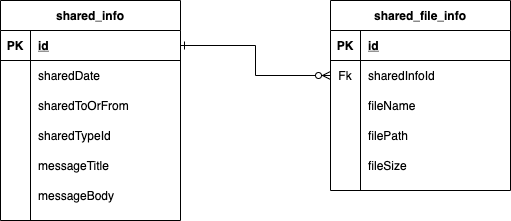

The diagram above was exported from draw.io. Its source (the exported page's mxGraphModel, read from the mxfile embedded in the PNG):
<mxGraphModel dx="728" dy="397" grid="1" gridSize="10" guides="1" tooltips="1" connect="1" arrows="1" fold="1" page="1" pageScale="1" pageWidth="1169" pageHeight="827" math="0" shadow="0">
  <root>
    <mxCell id="0" />
    <mxCell id="1" parent="0" />
    <mxCell id="2" value="shared_info" style="shape=table;startSize=30;container=1;collapsible=1;childLayout=tableLayout;fixedRows=1;rowLines=0;fontStyle=1;align=center;resizeLast=1;" vertex="1" parent="1">
      <mxGeometry x="170" y="120" width="180" height="220" as="geometry" />
    </mxCell>
    <mxCell id="3" value="" style="shape=partialRectangle;collapsible=0;dropTarget=0;pointerEvents=0;fillColor=none;top=0;left=0;bottom=1;right=0;points=[[0,0.5],[1,0.5]];portConstraint=eastwest;" vertex="1" parent="2">
      <mxGeometry y="30" width="180" height="30" as="geometry" />
    </mxCell>
    <mxCell id="4" value="PK" style="shape=partialRectangle;connectable=0;fillColor=none;top=0;left=0;bottom=0;right=0;fontStyle=1;overflow=hidden;" vertex="1" parent="3">
      <mxGeometry width="30" height="30" as="geometry" />
    </mxCell>
    <mxCell id="5" value="id" style="shape=partialRectangle;connectable=0;fillColor=none;top=0;left=0;bottom=0;right=0;align=left;spacingLeft=6;fontStyle=5;overflow=hidden;" vertex="1" parent="3">
      <mxGeometry x="30" width="150" height="30" as="geometry" />
    </mxCell>
    <mxCell id="6" value="" style="shape=partialRectangle;collapsible=0;dropTarget=0;pointerEvents=0;fillColor=none;top=0;left=0;bottom=0;right=0;points=[[0,0.5],[1,0.5]];portConstraint=eastwest;" vertex="1" parent="2">
      <mxGeometry y="60" width="180" height="30" as="geometry" />
    </mxCell>
    <mxCell id="7" value="" style="shape=partialRectangle;connectable=0;fillColor=none;top=0;left=0;bottom=0;right=0;editable=1;overflow=hidden;" vertex="1" parent="6">
      <mxGeometry width="30" height="30" as="geometry" />
    </mxCell>
    <mxCell id="8" value="sharedDate" style="shape=partialRectangle;connectable=0;fillColor=none;top=0;left=0;bottom=0;right=0;align=left;spacingLeft=6;overflow=hidden;" vertex="1" parent="6">
      <mxGeometry x="30" width="150" height="30" as="geometry" />
    </mxCell>
    <mxCell id="9" value="" style="shape=partialRectangle;collapsible=0;dropTarget=0;pointerEvents=0;fillColor=none;top=0;left=0;bottom=0;right=0;points=[[0,0.5],[1,0.5]];portConstraint=eastwest;" vertex="1" parent="2">
      <mxGeometry y="90" width="180" height="30" as="geometry" />
    </mxCell>
    <mxCell id="10" value="" style="shape=partialRectangle;connectable=0;fillColor=none;top=0;left=0;bottom=0;right=0;editable=1;overflow=hidden;" vertex="1" parent="9">
      <mxGeometry width="30" height="30" as="geometry" />
    </mxCell>
    <mxCell id="11" value="sharedToOrFrom" style="shape=partialRectangle;connectable=0;fillColor=none;top=0;left=0;bottom=0;right=0;align=left;spacingLeft=6;overflow=hidden;" vertex="1" parent="9">
      <mxGeometry x="30" width="150" height="30" as="geometry" />
    </mxCell>
    <mxCell id="12" value="" style="shape=partialRectangle;collapsible=0;dropTarget=0;pointerEvents=0;fillColor=none;top=0;left=0;bottom=0;right=0;points=[[0,0.5],[1,0.5]];portConstraint=eastwest;" vertex="1" parent="2">
      <mxGeometry y="120" width="180" height="30" as="geometry" />
    </mxCell>
    <mxCell id="13" value="" style="shape=partialRectangle;connectable=0;fillColor=none;top=0;left=0;bottom=0;right=0;editable=1;overflow=hidden;" vertex="1" parent="12">
      <mxGeometry width="30" height="30" as="geometry" />
    </mxCell>
    <mxCell id="14" value="sharedTypeId" style="shape=partialRectangle;connectable=0;fillColor=none;top=0;left=0;bottom=0;right=0;align=left;spacingLeft=6;overflow=hidden;" vertex="1" parent="12">
      <mxGeometry x="30" width="150" height="30" as="geometry" />
    </mxCell>
    <mxCell id="63" value="" style="shape=partialRectangle;collapsible=0;dropTarget=0;pointerEvents=0;fillColor=none;top=0;left=0;bottom=0;right=0;points=[[0,0.5],[1,0.5]];portConstraint=eastwest;" vertex="1" parent="2">
      <mxGeometry y="150" width="180" height="30" as="geometry" />
    </mxCell>
    <mxCell id="64" value="" style="shape=partialRectangle;connectable=0;fillColor=none;top=0;left=0;bottom=0;right=0;editable=1;overflow=hidden;" vertex="1" parent="63">
      <mxGeometry width="30" height="30" as="geometry" />
    </mxCell>
    <mxCell id="65" value="messageTitle" style="shape=partialRectangle;connectable=0;fillColor=none;top=0;left=0;bottom=0;right=0;align=left;spacingLeft=6;overflow=hidden;" vertex="1" parent="63">
      <mxGeometry x="30" width="150" height="30" as="geometry" />
    </mxCell>
    <mxCell id="66" value="" style="shape=partialRectangle;collapsible=0;dropTarget=0;pointerEvents=0;fillColor=none;top=0;left=0;bottom=0;right=0;points=[[0,0.5],[1,0.5]];portConstraint=eastwest;" vertex="1" parent="2">
      <mxGeometry y="180" width="180" height="30" as="geometry" />
    </mxCell>
    <mxCell id="67" value="" style="shape=partialRectangle;connectable=0;fillColor=none;top=0;left=0;bottom=0;right=0;editable=1;overflow=hidden;" vertex="1" parent="66">
      <mxGeometry width="30" height="30" as="geometry" />
    </mxCell>
    <mxCell id="68" value="messageBody" style="shape=partialRectangle;connectable=0;fillColor=none;top=0;left=0;bottom=0;right=0;align=left;spacingLeft=6;overflow=hidden;" vertex="1" parent="66">
      <mxGeometry x="30" width="150" height="30" as="geometry" />
    </mxCell>
    <mxCell id="47" value="shared_file_info" style="shape=table;startSize=30;container=1;collapsible=1;childLayout=tableLayout;fixedRows=1;rowLines=0;fontStyle=1;align=center;resizeLast=1;" vertex="1" parent="1">
      <mxGeometry x="500" y="120" width="180" height="190" as="geometry" />
    </mxCell>
    <mxCell id="48" value="" style="shape=partialRectangle;collapsible=0;dropTarget=0;pointerEvents=0;fillColor=none;top=0;left=0;bottom=1;right=0;points=[[0,0.5],[1,0.5]];portConstraint=eastwest;" vertex="1" parent="47">
      <mxGeometry y="30" width="180" height="30" as="geometry" />
    </mxCell>
    <mxCell id="49" value="PK" style="shape=partialRectangle;connectable=0;fillColor=none;top=0;left=0;bottom=0;right=0;fontStyle=1;overflow=hidden;" vertex="1" parent="48">
      <mxGeometry width="30" height="30" as="geometry" />
    </mxCell>
    <mxCell id="50" value="id" style="shape=partialRectangle;connectable=0;fillColor=none;top=0;left=0;bottom=0;right=0;align=left;spacingLeft=6;fontStyle=5;overflow=hidden;" vertex="1" parent="48">
      <mxGeometry x="30" width="150" height="30" as="geometry" />
    </mxCell>
    <mxCell id="51" value="" style="shape=partialRectangle;collapsible=0;dropTarget=0;pointerEvents=0;fillColor=none;top=0;left=0;bottom=0;right=0;points=[[0,0.5],[1,0.5]];portConstraint=eastwest;" vertex="1" parent="47">
      <mxGeometry y="60" width="180" height="30" as="geometry" />
    </mxCell>
    <mxCell id="52" value="Fk" style="shape=partialRectangle;connectable=0;fillColor=none;top=0;left=0;bottom=0;right=0;editable=1;overflow=hidden;" vertex="1" parent="51">
      <mxGeometry width="30" height="30" as="geometry" />
    </mxCell>
    <mxCell id="53" value="sharedInfoId" style="shape=partialRectangle;connectable=0;fillColor=none;top=0;left=0;bottom=0;right=0;align=left;spacingLeft=6;overflow=hidden;" vertex="1" parent="51">
      <mxGeometry x="30" width="150" height="30" as="geometry" />
    </mxCell>
    <mxCell id="54" value="" style="shape=partialRectangle;collapsible=0;dropTarget=0;pointerEvents=0;fillColor=none;top=0;left=0;bottom=0;right=0;points=[[0,0.5],[1,0.5]];portConstraint=eastwest;" vertex="1" parent="47">
      <mxGeometry y="90" width="180" height="30" as="geometry" />
    </mxCell>
    <mxCell id="55" value="" style="shape=partialRectangle;connectable=0;fillColor=none;top=0;left=0;bottom=0;right=0;editable=1;overflow=hidden;" vertex="1" parent="54">
      <mxGeometry width="30" height="30" as="geometry" />
    </mxCell>
    <mxCell id="56" value="fileName" style="shape=partialRectangle;connectable=0;fillColor=none;top=0;left=0;bottom=0;right=0;align=left;spacingLeft=6;overflow=hidden;" vertex="1" parent="54">
      <mxGeometry x="30" width="150" height="30" as="geometry" />
    </mxCell>
    <mxCell id="57" value="" style="shape=partialRectangle;collapsible=0;dropTarget=0;pointerEvents=0;fillColor=none;top=0;left=0;bottom=0;right=0;points=[[0,0.5],[1,0.5]];portConstraint=eastwest;" vertex="1" parent="47">
      <mxGeometry y="120" width="180" height="30" as="geometry" />
    </mxCell>
    <mxCell id="58" value="" style="shape=partialRectangle;connectable=0;fillColor=none;top=0;left=0;bottom=0;right=0;editable=1;overflow=hidden;" vertex="1" parent="57">
      <mxGeometry width="30" height="30" as="geometry" />
    </mxCell>
    <mxCell id="59" value="filePath" style="shape=partialRectangle;connectable=0;fillColor=none;top=0;left=0;bottom=0;right=0;align=left;spacingLeft=6;overflow=hidden;" vertex="1" parent="57">
      <mxGeometry x="30" width="150" height="30" as="geometry" />
    </mxCell>
    <mxCell id="60" value="" style="shape=partialRectangle;collapsible=0;dropTarget=0;pointerEvents=0;fillColor=none;top=0;left=0;bottom=0;right=0;points=[[0,0.5],[1,0.5]];portConstraint=eastwest;" vertex="1" parent="47">
      <mxGeometry y="150" width="180" height="30" as="geometry" />
    </mxCell>
    <mxCell id="61" value="" style="shape=partialRectangle;connectable=0;fillColor=none;top=0;left=0;bottom=0;right=0;editable=1;overflow=hidden;" vertex="1" parent="60">
      <mxGeometry width="30" height="30" as="geometry" />
    </mxCell>
    <mxCell id="62" value="fileSize" style="shape=partialRectangle;connectable=0;fillColor=none;top=0;left=0;bottom=0;right=0;align=left;spacingLeft=6;overflow=hidden;" vertex="1" parent="60">
      <mxGeometry x="30" width="150" height="30" as="geometry" />
    </mxCell>
    <mxCell id="69" style="edgeStyle=orthogonalEdgeStyle;rounded=0;orthogonalLoop=1;jettySize=auto;html=1;exitX=0;exitY=0.5;exitDx=0;exitDy=0;entryX=1;entryY=0.5;entryDx=0;entryDy=0;endArrow=ERone;endFill=0;startArrow=ERzeroToMany;startFill=1;" edge="1" parent="1" source="51" target="3">
      <mxGeometry relative="1" as="geometry" />
    </mxCell>
  </root>
</mxGraphModel>